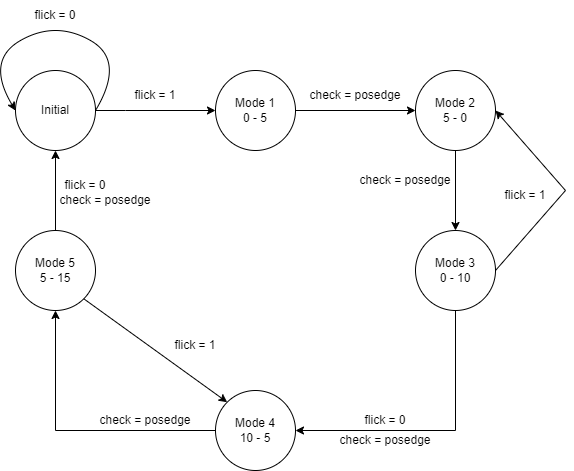

The diagram above was exported from draw.io. Its source (the exported page's mxGraphModel, read from the mxfile embedded in the PNG):
<mxGraphModel dx="1278" dy="585" grid="1" gridSize="10" guides="1" tooltips="1" connect="1" arrows="1" fold="1" page="1" pageScale="1" pageWidth="850" pageHeight="1100" math="0" shadow="0">
  <root>
    <mxCell id="0" />
    <mxCell id="1" parent="0" />
    <mxCell id="35tpeAAYdvNA19X8yhC9-1" value="Initial" style="ellipse;whiteSpace=wrap;html=1;aspect=fixed;" parent="1" vertex="1">
      <mxGeometry x="120" y="200" width="80" height="80" as="geometry" />
    </mxCell>
    <mxCell id="35tpeAAYdvNA19X8yhC9-16" style="edgeStyle=orthogonalEdgeStyle;rounded=0;orthogonalLoop=1;jettySize=auto;html=1;entryX=0;entryY=0.5;entryDx=0;entryDy=0;" parent="1" source="35tpeAAYdvNA19X8yhC9-2" target="35tpeAAYdvNA19X8yhC9-15" edge="1">
      <mxGeometry relative="1" as="geometry" />
    </mxCell>
    <mxCell id="35tpeAAYdvNA19X8yhC9-2" value="Mode 1&lt;br&gt;0 - 5" style="ellipse;whiteSpace=wrap;html=1;aspect=fixed;" parent="1" vertex="1">
      <mxGeometry x="320" y="200" width="80" height="80" as="geometry" />
    </mxCell>
    <mxCell id="35tpeAAYdvNA19X8yhC9-9" value="flick = 1" style="text;html=1;strokeColor=none;fillColor=none;align=center;verticalAlign=middle;whiteSpace=wrap;rounded=0;" parent="1" vertex="1">
      <mxGeometry x="210" y="210" width="100" height="30" as="geometry" />
    </mxCell>
    <mxCell id="35tpeAAYdvNA19X8yhC9-11" value="" style="curved=1;endArrow=classic;html=1;rounded=0;exitX=1;exitY=0.5;exitDx=0;exitDy=0;entryX=0;entryY=0.5;entryDx=0;entryDy=0;" parent="1" source="35tpeAAYdvNA19X8yhC9-1" target="35tpeAAYdvNA19X8yhC9-2" edge="1">
      <mxGeometry width="50" height="50" relative="1" as="geometry">
        <mxPoint x="360" y="420" as="sourcePoint" />
        <mxPoint x="410" y="370" as="targetPoint" />
        <Array as="points">
          <mxPoint x="230" y="240" />
        </Array>
      </mxGeometry>
    </mxCell>
    <mxCell id="35tpeAAYdvNA19X8yhC9-13" value="" style="curved=1;endArrow=classic;html=1;rounded=0;entryX=0;entryY=0.5;entryDx=0;entryDy=0;exitX=1;exitY=0.5;exitDx=0;exitDy=0;" parent="1" source="35tpeAAYdvNA19X8yhC9-1" target="35tpeAAYdvNA19X8yhC9-1" edge="1">
      <mxGeometry width="50" height="50" relative="1" as="geometry">
        <mxPoint x="360" y="420" as="sourcePoint" />
        <mxPoint x="410" y="370" as="targetPoint" />
        <Array as="points">
          <mxPoint x="230" y="190" />
          <mxPoint x="160" y="150" />
          <mxPoint x="90" y="190" />
        </Array>
      </mxGeometry>
    </mxCell>
    <mxCell id="35tpeAAYdvNA19X8yhC9-35" style="edgeStyle=orthogonalEdgeStyle;rounded=0;orthogonalLoop=1;jettySize=auto;html=1;entryX=0.5;entryY=0;entryDx=0;entryDy=0;" parent="1" source="35tpeAAYdvNA19X8yhC9-15" target="35tpeAAYdvNA19X8yhC9-17" edge="1">
      <mxGeometry relative="1" as="geometry" />
    </mxCell>
    <mxCell id="35tpeAAYdvNA19X8yhC9-15" value="Mode 2&lt;br&gt;5 - 0" style="ellipse;whiteSpace=wrap;html=1;aspect=fixed;" parent="1" vertex="1">
      <mxGeometry x="520" y="200" width="80" height="80" as="geometry" />
    </mxCell>
    <mxCell id="35tpeAAYdvNA19X8yhC9-26" style="edgeStyle=orthogonalEdgeStyle;rounded=0;orthogonalLoop=1;jettySize=auto;html=1;entryX=1;entryY=0.5;entryDx=0;entryDy=0;" parent="1" source="35tpeAAYdvNA19X8yhC9-17" target="35tpeAAYdvNA19X8yhC9-20" edge="1">
      <mxGeometry relative="1" as="geometry">
        <mxPoint x="480" y="530" as="targetPoint" />
        <Array as="points">
          <mxPoint x="560" y="560" />
        </Array>
      </mxGeometry>
    </mxCell>
    <mxCell id="35tpeAAYdvNA19X8yhC9-17" value="Mode 3&lt;br&gt;0 - 10" style="ellipse;whiteSpace=wrap;html=1;aspect=fixed;" parent="1" vertex="1">
      <mxGeometry x="520" y="360" width="80" height="80" as="geometry" />
    </mxCell>
    <mxCell id="35tpeAAYdvNA19X8yhC9-30" style="edgeStyle=orthogonalEdgeStyle;rounded=0;orthogonalLoop=1;jettySize=auto;html=1;entryX=0.5;entryY=1;entryDx=0;entryDy=0;" parent="1" source="35tpeAAYdvNA19X8yhC9-20" target="35tpeAAYdvNA19X8yhC9-29" edge="1">
      <mxGeometry relative="1" as="geometry">
        <mxPoint x="160" y="560" as="targetPoint" />
      </mxGeometry>
    </mxCell>
    <mxCell id="35tpeAAYdvNA19X8yhC9-20" value="Mode 4&lt;br&gt;10 - 5" style="ellipse;whiteSpace=wrap;html=1;aspect=fixed;" parent="1" vertex="1">
      <mxGeometry x="320" y="520" width="80" height="80" as="geometry" />
    </mxCell>
    <mxCell id="35tpeAAYdvNA19X8yhC9-22" value="flick = 0" style="text;html=1;strokeColor=none;fillColor=none;align=center;verticalAlign=middle;whiteSpace=wrap;rounded=0;" parent="1" vertex="1">
      <mxGeometry x="460" y="535" width="60" height="30" as="geometry" />
    </mxCell>
    <mxCell id="35tpeAAYdvNA19X8yhC9-25" value="flick = 1" style="text;html=1;strokeColor=none;fillColor=none;align=center;verticalAlign=middle;whiteSpace=wrap;rounded=0;" parent="1" vertex="1">
      <mxGeometry x="600" y="310" width="60" height="30" as="geometry" />
    </mxCell>
    <mxCell id="35tpeAAYdvNA19X8yhC9-33" style="edgeStyle=orthogonalEdgeStyle;rounded=0;orthogonalLoop=1;jettySize=auto;html=1;exitX=0.5;exitY=0;exitDx=0;exitDy=0;entryX=0.5;entryY=1;entryDx=0;entryDy=0;" parent="1" source="35tpeAAYdvNA19X8yhC9-29" target="35tpeAAYdvNA19X8yhC9-1" edge="1">
      <mxGeometry relative="1" as="geometry" />
    </mxCell>
    <mxCell id="35tpeAAYdvNA19X8yhC9-29" value="Mode 5&lt;br&gt;5 - 15" style="ellipse;whiteSpace=wrap;html=1;aspect=fixed;" parent="1" vertex="1">
      <mxGeometry x="120" y="360" width="80" height="80" as="geometry" />
    </mxCell>
    <mxCell id="35tpeAAYdvNA19X8yhC9-32" value="flick = 1" style="text;html=1;strokeColor=none;fillColor=none;align=center;verticalAlign=middle;whiteSpace=wrap;rounded=0;" parent="1" vertex="1">
      <mxGeometry x="270" y="460" width="60" height="30" as="geometry" />
    </mxCell>
    <mxCell id="35tpeAAYdvNA19X8yhC9-34" value="flick = 0" style="text;html=1;strokeColor=none;fillColor=none;align=center;verticalAlign=middle;whiteSpace=wrap;rounded=0;" parent="1" vertex="1">
      <mxGeometry x="160" y="300" width="60" height="30" as="geometry" />
    </mxCell>
    <mxCell id="35tpeAAYdvNA19X8yhC9-39" value="" style="endArrow=classic;html=1;rounded=0;exitX=1;exitY=0.5;exitDx=0;exitDy=0;" parent="1" source="35tpeAAYdvNA19X8yhC9-17" edge="1">
      <mxGeometry width="50" height="50" relative="1" as="geometry">
        <mxPoint x="490" y="380" as="sourcePoint" />
        <mxPoint x="600" y="240" as="targetPoint" />
        <Array as="points">
          <mxPoint x="670" y="320" />
        </Array>
      </mxGeometry>
    </mxCell>
    <mxCell id="35tpeAAYdvNA19X8yhC9-46" value="flick = 0" style="text;html=1;strokeColor=none;fillColor=none;align=center;verticalAlign=middle;whiteSpace=wrap;rounded=0;" parent="1" vertex="1">
      <mxGeometry x="130" y="130" width="60" height="30" as="geometry" />
    </mxCell>
    <mxCell id="35tpeAAYdvNA19X8yhC9-49" value="" style="endArrow=classic;html=1;rounded=0;entryX=0;entryY=0;entryDx=0;entryDy=0;exitX=1;exitY=1;exitDx=0;exitDy=0;" parent="1" source="35tpeAAYdvNA19X8yhC9-29" target="35tpeAAYdvNA19X8yhC9-20" edge="1">
      <mxGeometry width="50" height="50" relative="1" as="geometry">
        <mxPoint x="210" y="530" as="sourcePoint" />
        <mxPoint x="260" y="480" as="targetPoint" />
      </mxGeometry>
    </mxCell>
    <mxCell id="gsIJ37npIW9NfyJgUz5K-1" value="check = posedge" style="text;html=1;strokeColor=none;fillColor=none;align=center;verticalAlign=middle;whiteSpace=wrap;rounded=0;" parent="1" vertex="1">
      <mxGeometry x="410" y="215" width="100" height="20" as="geometry" />
    </mxCell>
    <mxCell id="gsIJ37npIW9NfyJgUz5K-8" value="check = posedge" style="text;html=1;strokeColor=none;fillColor=none;align=center;verticalAlign=middle;whiteSpace=wrap;rounded=0;" parent="1" vertex="1">
      <mxGeometry x="460" y="300" width="100" height="20" as="geometry" />
    </mxCell>
    <mxCell id="gsIJ37npIW9NfyJgUz5K-9" value="check = posedge" style="text;html=1;strokeColor=none;fillColor=none;align=center;verticalAlign=middle;whiteSpace=wrap;rounded=0;" parent="1" vertex="1">
      <mxGeometry x="440" y="560" width="100" height="20" as="geometry" />
    </mxCell>
    <mxCell id="gsIJ37npIW9NfyJgUz5K-10" value="check = posedge" style="text;html=1;strokeColor=none;fillColor=none;align=center;verticalAlign=middle;whiteSpace=wrap;rounded=0;" parent="1" vertex="1">
      <mxGeometry x="200" y="540" width="100" height="20" as="geometry" />
    </mxCell>
    <mxCell id="gsIJ37npIW9NfyJgUz5K-12" value="check = posedge" style="text;html=1;strokeColor=none;fillColor=none;align=center;verticalAlign=middle;whiteSpace=wrap;rounded=0;" parent="1" vertex="1">
      <mxGeometry x="160" y="320" width="100" height="20" as="geometry" />
    </mxCell>
  </root>
</mxGraphModel>